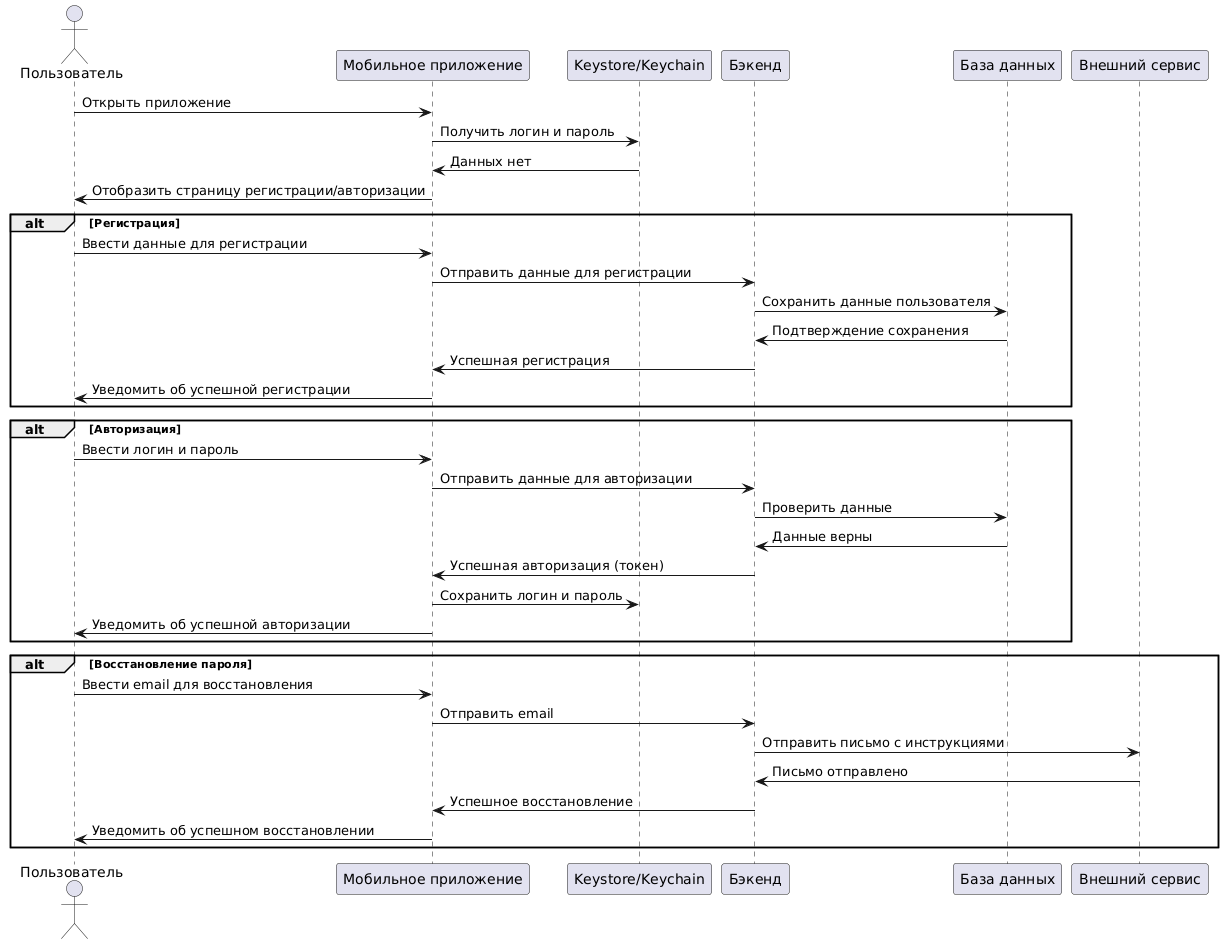

The diagram above was rendered by PlantUML. Its source (embedded in the PNG):
@startuml
actor Пользователь
participant "Мобильное приложение" as App
participant "Keystore/Keychain" as Storage
participant "Бэкенд" as Backend
participant "База данных" as DB
participant "Внешний сервис" as External

Пользователь -> App: Открыть приложение
App -> Storage: Получить логин и пароль
Storage -> App: Данных нет
App -> Пользователь: Отобразить страницу регистрации/авторизации

alt Регистрация
  Пользователь -> App: Ввести данные для регистрации
  App -> Backend: Отправить данные для регистрации
  Backend -> DB: Сохранить данные пользователя
  DB -> Backend: Подтверждение сохранения
  Backend -> App: Успешная регистрация
  App -> Пользователь: Уведомить об успешной регистрации
end

alt Авторизация
  Пользователь -> App: Ввести логин и пароль
  App -> Backend: Отправить данные для авторизации
  Backend -> DB: Проверить данные
  DB -> Backend: Данные верны
  Backend -> App: Успешная авторизация (токен)
  App -> Storage: Сохранить логин и пароль
  App -> Пользователь: Уведомить об успешной авторизации
end

alt Восстановление пароля
  Пользователь -> App: Ввести email для восстановления
  App -> Backend: Отправить email
  Backend -> External: Отправить письмо с инструкциями
  External -> Backend: Письмо отправлено
  Backend -> App: Успешное восстановление
  App -> Пользователь: Уведомить об успешном восстановлении
end
@enduml